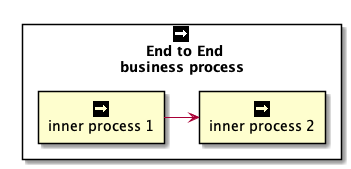

The diagram above was rendered by PlantUML. Its source (embedded in the PNG):
@startuml
sprite $businessProcess [16x16/16] {
FFFFFFFFFFFFFFFF
FFFFFFFFFFFFFFFF
FFFFFFFFFFFFFFFF
FFFFFFFFFFFFFFFF
FFFFFFFFFF0FFFFF
FFFFFFFFFF00FFFF
FF00000000000FFF
FF000000000000FF
FF00000000000FFF
FFFFFFFFFF00FFFF
FFFFFFFFFF0FFFFF
FFFFFFFFFFFFFFFF
FFFFFFFFFFFFFFFF
FFFFFFFFFFFFFFFF
FFFFFFFFFFFFFFFF
FFFFFFFFFFFFFFFF
}


rectangle " End to End\nbusiness process" <<$businessProcess>> {
 rectangle "inner process 1" <<$businessProcess>> as src
 rectangle "inner process 2" <<$businessProcess>> as tgt
 src -> tgt
}
@enduml